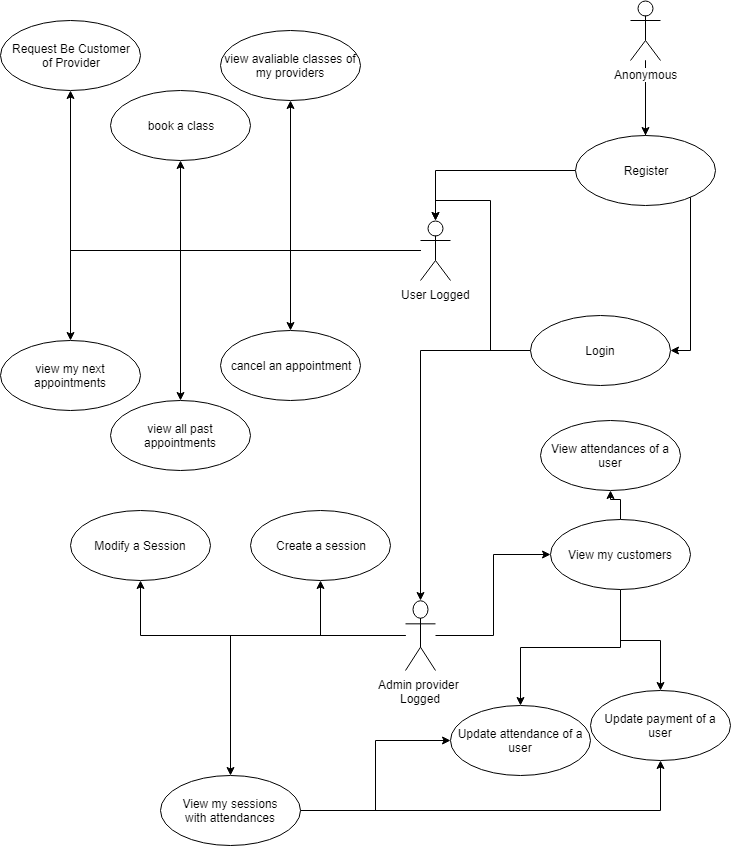

The diagram above was exported from draw.io. Its source (the exported page's mxGraphModel, read from the mxfile embedded in the PNG):
<mxGraphModel dx="1394" dy="796" grid="1" gridSize="10" guides="1" tooltips="1" connect="1" arrows="1" fold="1" page="1" pageScale="1" pageWidth="827" pageHeight="1169" math="0" shadow="0">
  <root>
    <mxCell id="0" />
    <mxCell id="1" parent="0" />
    <mxCell id="tlSi5c4ZgQ0PFmAVn5ov-16" style="edgeStyle=orthogonalEdgeStyle;rounded=0;orthogonalLoop=1;jettySize=auto;html=1;entryX=0.5;entryY=0;entryDx=0;entryDy=0;" edge="1" parent="1" source="tlSi5c4ZgQ0PFmAVn5ov-8" target="tlSi5c4ZgQ0PFmAVn5ov-10">
      <mxGeometry relative="1" as="geometry" />
    </mxCell>
    <mxCell id="tlSi5c4ZgQ0PFmAVn5ov-30" style="edgeStyle=orthogonalEdgeStyle;rounded=0;orthogonalLoop=1;jettySize=auto;html=1;entryX=1;entryY=0.5;entryDx=0;entryDy=0;" edge="1" parent="1" source="tlSi5c4ZgQ0PFmAVn5ov-8" target="tlSi5c4ZgQ0PFmAVn5ov-14">
      <mxGeometry relative="1" as="geometry" />
    </mxCell>
    <mxCell id="tlSi5c4ZgQ0PFmAVn5ov-8" value="Anonymous&lt;br&gt;" style="shape=umlActor;verticalLabelPosition=bottom;labelBackgroundColor=#ffffff;verticalAlign=top;html=1;" vertex="1" parent="1">
      <mxGeometry x="680" y="30" width="30" height="60" as="geometry" />
    </mxCell>
    <mxCell id="tlSi5c4ZgQ0PFmAVn5ov-17" style="edgeStyle=orthogonalEdgeStyle;rounded=0;orthogonalLoop=1;jettySize=auto;html=1;" edge="1" parent="1" source="tlSi5c4ZgQ0PFmAVn5ov-10" target="tlSi5c4ZgQ0PFmAVn5ov-13">
      <mxGeometry relative="1" as="geometry" />
    </mxCell>
    <mxCell id="tlSi5c4ZgQ0PFmAVn5ov-10" value="Register&lt;br&gt;" style="ellipse;whiteSpace=wrap;html=1;" vertex="1" parent="1">
      <mxGeometry x="625" y="165" width="140" height="70" as="geometry" />
    </mxCell>
    <mxCell id="tlSi5c4ZgQ0PFmAVn5ov-24" style="edgeStyle=orthogonalEdgeStyle;rounded=0;orthogonalLoop=1;jettySize=auto;html=1;entryX=0.5;entryY=1;entryDx=0;entryDy=0;" edge="1" parent="1" source="tlSi5c4ZgQ0PFmAVn5ov-13" target="tlSi5c4ZgQ0PFmAVn5ov-18">
      <mxGeometry relative="1" as="geometry" />
    </mxCell>
    <mxCell id="tlSi5c4ZgQ0PFmAVn5ov-25" style="edgeStyle=orthogonalEdgeStyle;rounded=0;orthogonalLoop=1;jettySize=auto;html=1;" edge="1" parent="1" source="tlSi5c4ZgQ0PFmAVn5ov-13" target="tlSi5c4ZgQ0PFmAVn5ov-19">
      <mxGeometry relative="1" as="geometry" />
    </mxCell>
    <mxCell id="tlSi5c4ZgQ0PFmAVn5ov-26" style="edgeStyle=orthogonalEdgeStyle;rounded=0;orthogonalLoop=1;jettySize=auto;html=1;" edge="1" parent="1" source="tlSi5c4ZgQ0PFmAVn5ov-13" target="tlSi5c4ZgQ0PFmAVn5ov-20">
      <mxGeometry relative="1" as="geometry" />
    </mxCell>
    <mxCell id="tlSi5c4ZgQ0PFmAVn5ov-33" style="edgeStyle=orthogonalEdgeStyle;rounded=0;orthogonalLoop=1;jettySize=auto;html=1;entryX=0.5;entryY=1;entryDx=0;entryDy=0;" edge="1" parent="1" source="tlSi5c4ZgQ0PFmAVn5ov-13" target="tlSi5c4ZgQ0PFmAVn5ov-23">
      <mxGeometry relative="1" as="geometry" />
    </mxCell>
    <mxCell id="tlSi5c4ZgQ0PFmAVn5ov-34" style="edgeStyle=orthogonalEdgeStyle;rounded=0;orthogonalLoop=1;jettySize=auto;html=1;entryX=0.5;entryY=0;entryDx=0;entryDy=0;" edge="1" parent="1" source="tlSi5c4ZgQ0PFmAVn5ov-13" target="tlSi5c4ZgQ0PFmAVn5ov-22">
      <mxGeometry relative="1" as="geometry" />
    </mxCell>
    <mxCell id="tlSi5c4ZgQ0PFmAVn5ov-35" style="edgeStyle=orthogonalEdgeStyle;rounded=0;orthogonalLoop=1;jettySize=auto;html=1;" edge="1" parent="1" source="tlSi5c4ZgQ0PFmAVn5ov-13" target="tlSi5c4ZgQ0PFmAVn5ov-21">
      <mxGeometry relative="1" as="geometry" />
    </mxCell>
    <mxCell id="tlSi5c4ZgQ0PFmAVn5ov-13" value="User Logged&lt;br&gt;" style="shape=umlActor;verticalLabelPosition=bottom;labelBackgroundColor=#ffffff;verticalAlign=top;html=1;" vertex="1" parent="1">
      <mxGeometry x="470" y="250" width="30" height="60" as="geometry" />
    </mxCell>
    <mxCell id="tlSi5c4ZgQ0PFmAVn5ov-31" style="edgeStyle=orthogonalEdgeStyle;rounded=0;orthogonalLoop=1;jettySize=auto;html=1;entryX=0.5;entryY=0;entryDx=0;entryDy=0;entryPerimeter=0;" edge="1" parent="1" source="tlSi5c4ZgQ0PFmAVn5ov-14" target="tlSi5c4ZgQ0PFmAVn5ov-13">
      <mxGeometry relative="1" as="geometry" />
    </mxCell>
    <mxCell id="tlSi5c4ZgQ0PFmAVn5ov-41" style="edgeStyle=orthogonalEdgeStyle;rounded=0;orthogonalLoop=1;jettySize=auto;html=1;entryX=0.5;entryY=0;entryDx=0;entryDy=0;entryPerimeter=0;" edge="1" parent="1" source="tlSi5c4ZgQ0PFmAVn5ov-14" target="tlSi5c4ZgQ0PFmAVn5ov-40">
      <mxGeometry relative="1" as="geometry" />
    </mxCell>
    <mxCell id="tlSi5c4ZgQ0PFmAVn5ov-14" value="Login&lt;br&gt;" style="ellipse;whiteSpace=wrap;html=1;" vertex="1" parent="1">
      <mxGeometry x="580" y="345" width="140" height="70" as="geometry" />
    </mxCell>
    <mxCell id="tlSi5c4ZgQ0PFmAVn5ov-18" value="Request Be Customer&lt;br&gt;of Provider&lt;br&gt;" style="ellipse;whiteSpace=wrap;html=1;" vertex="1" parent="1">
      <mxGeometry x="50" y="50" width="140" height="70" as="geometry" />
    </mxCell>
    <mxCell id="tlSi5c4ZgQ0PFmAVn5ov-19" value="view my next appointments" style="ellipse;whiteSpace=wrap;html=1;" vertex="1" parent="1">
      <mxGeometry x="50" y="370" width="140" height="70" as="geometry" />
    </mxCell>
    <mxCell id="tlSi5c4ZgQ0PFmAVn5ov-20" value="book a class&lt;br&gt;" style="ellipse;whiteSpace=wrap;html=1;" vertex="1" parent="1">
      <mxGeometry x="160" y="120" width="140" height="70" as="geometry" />
    </mxCell>
    <mxCell id="tlSi5c4ZgQ0PFmAVn5ov-21" value="cancel an appointment" style="ellipse;whiteSpace=wrap;html=1;" vertex="1" parent="1">
      <mxGeometry x="270" y="360" width="140" height="70" as="geometry" />
    </mxCell>
    <mxCell id="tlSi5c4ZgQ0PFmAVn5ov-22" value="view all past appointments" style="ellipse;whiteSpace=wrap;html=1;" vertex="1" parent="1">
      <mxGeometry x="160" y="430" width="140" height="70" as="geometry" />
    </mxCell>
    <mxCell id="tlSi5c4ZgQ0PFmAVn5ov-23" value="view avaliable classes of my providers" style="ellipse;whiteSpace=wrap;html=1;" vertex="1" parent="1">
      <mxGeometry x="270" y="60" width="140" height="70" as="geometry" />
    </mxCell>
    <mxCell id="tlSi5c4ZgQ0PFmAVn5ov-50" style="edgeStyle=orthogonalEdgeStyle;rounded=0;orthogonalLoop=1;jettySize=auto;html=1;entryX=0;entryY=0.5;entryDx=0;entryDy=0;" edge="1" parent="1" source="tlSi5c4ZgQ0PFmAVn5ov-40" target="tlSi5c4ZgQ0PFmAVn5ov-42">
      <mxGeometry relative="1" as="geometry" />
    </mxCell>
    <mxCell id="tlSi5c4ZgQ0PFmAVn5ov-53" style="edgeStyle=orthogonalEdgeStyle;rounded=0;orthogonalLoop=1;jettySize=auto;html=1;" edge="1" parent="1" source="tlSi5c4ZgQ0PFmAVn5ov-40" target="tlSi5c4ZgQ0PFmAVn5ov-43">
      <mxGeometry relative="1" as="geometry" />
    </mxCell>
    <mxCell id="tlSi5c4ZgQ0PFmAVn5ov-55" style="edgeStyle=orthogonalEdgeStyle;rounded=0;orthogonalLoop=1;jettySize=auto;html=1;entryX=0.5;entryY=1;entryDx=0;entryDy=0;" edge="1" parent="1" source="tlSi5c4ZgQ0PFmAVn5ov-40" target="tlSi5c4ZgQ0PFmAVn5ov-45">
      <mxGeometry relative="1" as="geometry" />
    </mxCell>
    <mxCell id="tlSi5c4ZgQ0PFmAVn5ov-56" style="edgeStyle=orthogonalEdgeStyle;rounded=0;orthogonalLoop=1;jettySize=auto;html=1;entryX=0.5;entryY=1;entryDx=0;entryDy=0;" edge="1" parent="1" source="tlSi5c4ZgQ0PFmAVn5ov-40" target="tlSi5c4ZgQ0PFmAVn5ov-44">
      <mxGeometry relative="1" as="geometry" />
    </mxCell>
    <mxCell id="tlSi5c4ZgQ0PFmAVn5ov-40" value="Admin provider &lt;br&gt;Logged" style="shape=umlActor;verticalLabelPosition=bottom;labelBackgroundColor=#ffffff;verticalAlign=top;html=1;" vertex="1" parent="1">
      <mxGeometry x="455" y="630" width="30" height="70" as="geometry" />
    </mxCell>
    <mxCell id="tlSi5c4ZgQ0PFmAVn5ov-51" style="edgeStyle=orthogonalEdgeStyle;rounded=0;orthogonalLoop=1;jettySize=auto;html=1;entryX=0.5;entryY=0;entryDx=0;entryDy=0;" edge="1" parent="1" source="tlSi5c4ZgQ0PFmAVn5ov-42" target="tlSi5c4ZgQ0PFmAVn5ov-47">
      <mxGeometry relative="1" as="geometry" />
    </mxCell>
    <mxCell id="tlSi5c4ZgQ0PFmAVn5ov-52" style="edgeStyle=orthogonalEdgeStyle;rounded=0;orthogonalLoop=1;jettySize=auto;html=1;" edge="1" parent="1" source="tlSi5c4ZgQ0PFmAVn5ov-42" target="tlSi5c4ZgQ0PFmAVn5ov-48">
      <mxGeometry relative="1" as="geometry" />
    </mxCell>
    <mxCell id="tlSi5c4ZgQ0PFmAVn5ov-60" style="edgeStyle=orthogonalEdgeStyle;rounded=0;orthogonalLoop=1;jettySize=auto;html=1;entryX=0.5;entryY=1;entryDx=0;entryDy=0;" edge="1" parent="1" source="tlSi5c4ZgQ0PFmAVn5ov-42" target="tlSi5c4ZgQ0PFmAVn5ov-59">
      <mxGeometry relative="1" as="geometry" />
    </mxCell>
    <mxCell id="tlSi5c4ZgQ0PFmAVn5ov-42" value="View my customers" style="ellipse;whiteSpace=wrap;html=1;" vertex="1" parent="1">
      <mxGeometry x="600" y="549" width="140" height="70" as="geometry" />
    </mxCell>
    <mxCell id="tlSi5c4ZgQ0PFmAVn5ov-54" style="edgeStyle=orthogonalEdgeStyle;rounded=0;orthogonalLoop=1;jettySize=auto;html=1;" edge="1" parent="1" source="tlSi5c4ZgQ0PFmAVn5ov-43" target="tlSi5c4ZgQ0PFmAVn5ov-47">
      <mxGeometry relative="1" as="geometry" />
    </mxCell>
    <mxCell id="tlSi5c4ZgQ0PFmAVn5ov-61" style="edgeStyle=orthogonalEdgeStyle;rounded=0;orthogonalLoop=1;jettySize=auto;html=1;entryX=0.5;entryY=1;entryDx=0;entryDy=0;" edge="1" parent="1" source="tlSi5c4ZgQ0PFmAVn5ov-43" target="tlSi5c4ZgQ0PFmAVn5ov-48">
      <mxGeometry relative="1" as="geometry" />
    </mxCell>
    <mxCell id="tlSi5c4ZgQ0PFmAVn5ov-43" value="View my sessions&lt;br&gt;with attendances&lt;br&gt;" style="ellipse;whiteSpace=wrap;html=1;" vertex="1" parent="1">
      <mxGeometry x="210" y="805" width="140" height="70" as="geometry" />
    </mxCell>
    <mxCell id="tlSi5c4ZgQ0PFmAVn5ov-44" value="Modify a Session" style="ellipse;whiteSpace=wrap;html=1;" vertex="1" parent="1">
      <mxGeometry x="120" y="540" width="140" height="70" as="geometry" />
    </mxCell>
    <mxCell id="tlSi5c4ZgQ0PFmAVn5ov-45" value="Create a session" style="ellipse;whiteSpace=wrap;html=1;" vertex="1" parent="1">
      <mxGeometry x="300" y="540" width="140" height="70" as="geometry" />
    </mxCell>
    <mxCell id="tlSi5c4ZgQ0PFmAVn5ov-47" value="Update attendance of a user" style="ellipse;whiteSpace=wrap;html=1;" vertex="1" parent="1">
      <mxGeometry x="500" y="735" width="140" height="70" as="geometry" />
    </mxCell>
    <mxCell id="tlSi5c4ZgQ0PFmAVn5ov-48" value="Update payment of a user&lt;br&gt;" style="ellipse;whiteSpace=wrap;html=1;" vertex="1" parent="1">
      <mxGeometry x="640" y="720" width="140" height="70" as="geometry" />
    </mxCell>
    <mxCell id="tlSi5c4ZgQ0PFmAVn5ov-59" value="View attendances of a user" style="ellipse;whiteSpace=wrap;html=1;" vertex="1" parent="1">
      <mxGeometry x="590" y="450" width="140" height="70" as="geometry" />
    </mxCell>
  </root>
</mxGraphModel>